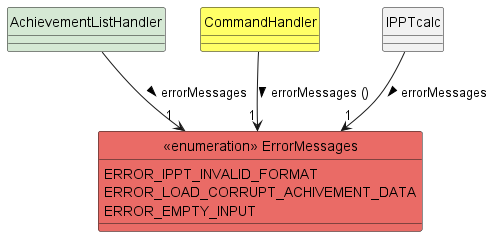

The diagram above was rendered by PlantUML. Its source (embedded in the PNG):
@startuml
skinparam classAttributeIconSize 0
hide circle
!include style.puml
class "<<enumeration>> ErrorMessages" MAIN_COLOUR {
ERROR_IPPT_INVALID_FORMAT
ERROR_LOAD_CORRUPT_ACHIVEMENT_DATA
ERROR_EMPTY_INPUT
}

class AchievementListHandler STORAGE_COLOUR {
}
class CommandHandler LOGIC_COLOUR {
}

CommandHandler --> "1"  "<<enumeration>> ErrorMessages" : errorMessages () >
AchievementListHandler --> "1"  "<<enumeration>> ErrorMessages": errorMessages >
IPPTcalc  --> "1" "<<enumeration>> ErrorMessages" : errorMessages >

@enduml